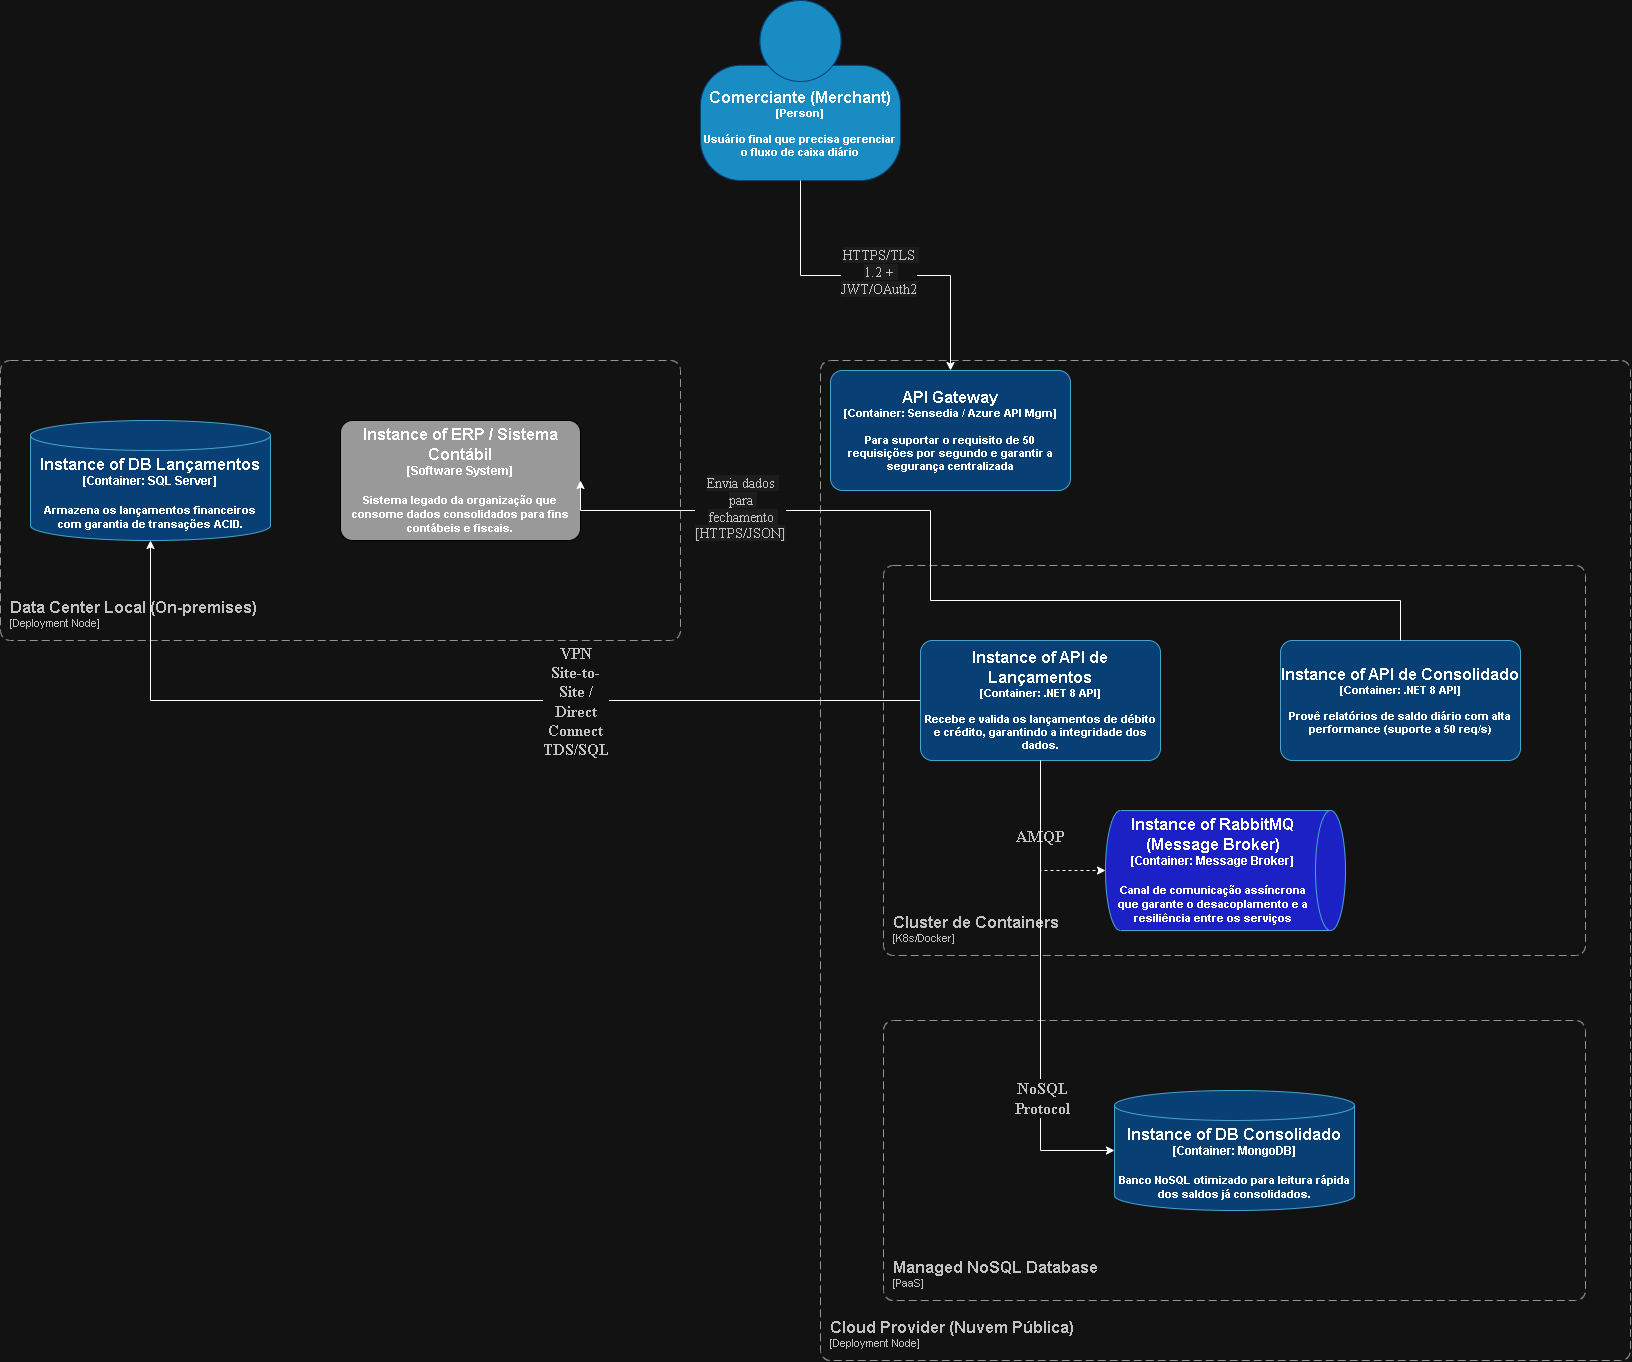

The diagram above was exported from draw.io. Its source (the exported page's mxGraphModel, read from the mxfile embedded in the PNG):
<mxGraphModel dx="1830" dy="462" grid="1" gridSize="10" guides="1" tooltips="1" connect="1" arrows="1" fold="1" page="1" pageScale="1" pageWidth="827" pageHeight="1169" math="0" shadow="0">
  <root>
    <mxCell id="0" />
    <mxCell id="1" parent="0" />
    <object placeholders="1" c4Name="Cloud Provider (Nuvem Pública)" c4Type="ContainerScopeBoundary" c4Application="Deployment Node" label="&lt;font style=&quot;font-size: 16px&quot;&gt;&lt;b&gt;&lt;div style=&quot;text-align: left&quot;&gt;%c4Name%&lt;/div&gt;&lt;/b&gt;&lt;/font&gt;&lt;div style=&quot;text-align: left&quot;&gt;[%c4Application%]&lt;/div&gt;" id="VPmsQweD9X0qMKZ9_QCP-1">
      <mxCell parent="1" style="rounded=1;fontSize=11;whiteSpace=wrap;html=1;dashed=1;arcSize=20;fillColor=none;strokeColor=#666666;fontColor=#333333;labelBackgroundColor=none;align=left;verticalAlign=bottom;labelBorderColor=none;spacingTop=0;spacing=10;dashPattern=8 4;metaEdit=1;rotatable=0;perimeter=rectanglePerimeter;noLabel=0;labelPadding=0;allowArrows=0;connectable=0;expand=0;recursiveResize=0;editable=1;pointerEvents=0;absoluteArcSize=1;points=[[0.25,0,0],[0.5,0,0],[0.75,0,0],[1,0.25,0],[1,0.5,0],[1,0.75,0],[0.75,1,0],[0.5,1,0],[0.25,1,0],[0,0.75,0],[0,0.5,0],[0,0.25,0]];" vertex="1">
        <mxGeometry height="1000" width="810" y="380" as="geometry" />
      </mxCell>
    </object>
    <object placeholders="1" c4Name="Data Center Local (On-premises)" c4Type="SystemScopeBoundary" c4Application="Deployment Node" label="&lt;font style=&quot;font-size: 16px&quot;&gt;&lt;b&gt;&lt;div style=&quot;text-align: left&quot;&gt;%c4Name%&lt;/div&gt;&lt;/b&gt;&lt;/font&gt;&lt;div style=&quot;text-align: left&quot;&gt;[%c4Application%]&lt;/div&gt;" id="VPmsQweD9X0qMKZ9_QCP-2">
      <mxCell parent="1" style="rounded=1;fontSize=11;whiteSpace=wrap;html=1;dashed=1;arcSize=20;fillColor=none;strokeColor=#666666;fontColor=#333333;labelBackgroundColor=none;align=left;verticalAlign=bottom;labelBorderColor=none;spacingTop=0;spacing=10;dashPattern=8 4;metaEdit=1;rotatable=0;perimeter=rectanglePerimeter;noLabel=0;labelPadding=0;allowArrows=0;connectable=0;expand=0;recursiveResize=0;editable=1;pointerEvents=0;absoluteArcSize=1;points=[[0.25,0,0],[0.5,0,0],[0.75,0,0],[1,0.25,0],[1,0.5,0],[1,0.75,0],[0.75,1,0],[0.5,1,0],[0.25,1,0],[0,0.75,0],[0,0.5,0],[0,0.25,0]];" vertex="1">
        <mxGeometry height="280" width="680" x="-820" y="380" as="geometry" />
      </mxCell>
    </object>
    <object placeholders="1" c4Name="Instance of DB Lançamentos" c4Type="Container" c4Technology="SQL Server" c4Description="Armazena os lançamentos financeiros com garantia de transações ACID." label="&lt;font style=&quot;font-size: 16px&quot;&gt;&lt;span&gt;%c4Name%&lt;/span&gt;&lt;/font&gt;&lt;div&gt;[%c4Type%:&amp;nbsp;%c4Technology%]&lt;/div&gt;&lt;br&gt;&lt;div&gt;&lt;font style=&quot;font-size: 11px&quot;&gt;&lt;font&gt;%c4Description%&lt;/font&gt;&lt;/font&gt;&lt;/div&gt;" id="eb1T4sROkFT7ogedVKiW-1">
      <mxCell parent="1" style="shape=cylinder3;size=15;whiteSpace=wrap;html=1;boundedLbl=1;rounded=0;labelBackgroundColor=none;fillColor=light-dark(#083F75,#083F75);fontSize=12;fontColor=light-dark(#FFFFFF,#FFFFFF);align=center;strokeColor=#0E7DAD;metaEdit=1;points=[[0.5,0,0],[1,0.25,0],[1,0.5,0],[1,0.75,0],[0.5,1,0],[0,0.75,0],[0,0.5,0],[0,0.25,0]];resizable=0;fontStyle=1" vertex="1">
        <mxGeometry height="120" width="240" x="-790" y="440" as="geometry" />
      </mxCell>
    </object>
    <object placeholders="1" c4Name="API Gateway" c4Type="Container" c4Technology="Sensedia / Azure API Mgm" c4Description="Para suportar o requisito de 50 requisições por segundo e garantir a segurança centralizada" label="&lt;font style=&quot;font-size: 16px&quot;&gt;&lt;span&gt;%c4Name%&lt;/span&gt;&lt;/font&gt;&lt;div&gt;[%c4Type%: %c4Technology%]&lt;/div&gt;&lt;br&gt;&lt;div&gt;&lt;font style=&quot;font-size: 11px&quot;&gt;&lt;font&gt;%c4Description%&lt;/font&gt;&lt;/font&gt;&lt;/div&gt;" id="L9auRckqY5i9NL1kHUT9-1">
      <mxCell parent="1" style="rounded=1;whiteSpace=wrap;html=1;fontSize=11;labelBackgroundColor=none;fillColor=light-dark(#23A2D9,#083F75);fontColor=light-dark(#FFFFFF,#FFFFFF);align=center;arcSize=10;strokeColor=#0E7DAD;metaEdit=1;resizable=0;points=[[0.25,0,0],[0.5,0,0],[0.75,0,0],[1,0.25,0],[1,0.5,0],[1,0.75,0],[0.75,1,0],[0.5,1,0],[0.25,1,0],[0,0.75,0],[0,0.5,0],[0,0.25,0]];fontStyle=1" vertex="1">
        <mxGeometry height="120" width="240" x="10" y="390" as="geometry" />
      </mxCell>
    </object>
    <object placeholders="1" c4Name="Cluster de Containers " c4Type="ContainerScopeBoundary" c4Application="K8s/Docker" label="&lt;font style=&quot;font-size: 16px&quot;&gt;&lt;b&gt;&lt;div style=&quot;text-align: left&quot;&gt;%c4Name%&lt;/div&gt;&lt;/b&gt;&lt;/font&gt;&lt;div style=&quot;text-align: left&quot;&gt;[%c4Application%]&lt;/div&gt;" id="L9auRckqY5i9NL1kHUT9-2">
      <mxCell parent="1" style="rounded=1;fontSize=11;whiteSpace=wrap;html=1;dashed=1;arcSize=20;fillColor=none;strokeColor=#666666;fontColor=#333333;labelBackgroundColor=none;align=left;verticalAlign=bottom;labelBorderColor=none;spacingTop=0;spacing=10;dashPattern=8 4;metaEdit=1;rotatable=0;perimeter=rectanglePerimeter;noLabel=0;labelPadding=0;allowArrows=0;connectable=0;expand=0;recursiveResize=0;editable=1;pointerEvents=0;absoluteArcSize=1;points=[[0.25,0,0],[0.5,0,0],[0.75,0,0],[1,0.25,0],[1,0.5,0],[1,0.75,0],[0.75,1,0],[0.5,1,0],[0.25,1,0],[0,0.75,0],[0,0.5,0],[0,0.25,0]];" vertex="1">
        <mxGeometry height="390" width="702" x="63" y="585" as="geometry" />
      </mxCell>
    </object>
    <mxCell id="Pss6iBHJQkNqDi7YVqED-3" edge="1" parent="1" source="8t_efYhQb74KeCA8AQ_4-1" style="edgeStyle=orthogonalEdgeStyle;rounded=0;orthogonalLoop=1;jettySize=auto;html=1;" target="eb1T4sROkFT7ogedVKiW-1">
      <mxGeometry relative="1" as="geometry" />
    </mxCell>
    <mxCell id="Pss6iBHJQkNqDi7YVqED-4" connectable="0" parent="Pss6iBHJQkNqDi7YVqED-3" style="edgeLabel;html=1;align=center;verticalAlign=middle;resizable=0;points=[];" value="&lt;b class=&quot;ng-star-inserted&quot; style=&quot;color: rgb(48, 48, 48); font-family: &amp;quot;Google Sans Text&amp;quot;; font-size: 16px; text-align: start; white-space: pre-wrap; background-color: rgb(255, 255, 255);&quot;&gt;VPN Site-to-Site / Direct Connect&lt;/b&gt;&lt;div&gt;&lt;b class=&quot;ng-star-inserted&quot; style=&quot;color: rgb(48, 48, 48); font-family: &amp;quot;Google Sans Text&amp;quot;; font-size: 16px; text-align: start; white-space: pre-wrap; background-color: rgb(255, 255, 255);&quot;&gt;&lt;b class=&quot;ng-star-inserted&quot;&gt;TDS/SQL&lt;/b&gt;&lt;/b&gt;&lt;/div&gt;" vertex="1">
      <mxGeometry relative="1" x="-0.0266" y="-1" as="geometry">
        <mxPoint x="107" y="1" as="offset" />
      </mxGeometry>
    </mxCell>
    <object placeholders="1" c4Name="Instance of API de Lançamentos" c4Type="Container" c4Technology=".NET 8 API" c4Description="Recebe e valida os lançamentos de débito e crédito, garantindo a integridade dos dados." label="&lt;font style=&quot;font-size: 16px&quot;&gt;&lt;span&gt;%c4Name%&lt;/span&gt;&lt;/font&gt;&lt;div&gt;[%c4Type%: %c4Technology%]&lt;/div&gt;&lt;br&gt;&lt;div&gt;&lt;font style=&quot;font-size: 11px&quot;&gt;&lt;font&gt;%c4Description%&lt;/font&gt;&lt;/font&gt;&lt;/div&gt;" id="8t_efYhQb74KeCA8AQ_4-1">
      <mxCell parent="1" style="rounded=1;whiteSpace=wrap;html=1;fontSize=11;labelBackgroundColor=none;fillColor=light-dark(#083F75,#083F75);fontColor=light-dark(#FFFFFF,#FFFFFF);align=center;arcSize=10;strokeColor=#0E7DAD;metaEdit=1;resizable=0;points=[[0.25,0,0],[0.5,0,0],[0.75,0,0],[1,0.25,0],[1,0.5,0],[1,0.75,0],[0.75,1,0],[0.5,1,0],[0.25,1,0],[0,0.75,0],[0,0.5,0],[0,0.25,0]];fontStyle=1" vertex="1">
        <mxGeometry height="120" width="240" x="100" y="660" as="geometry" />
      </mxCell>
    </object>
    <object placeholders="1" c4Name="Instance of API de Consolidado" c4Type="Container" c4Technology=".NET 8 API" c4Description="Provê relatórios de saldo diário com alta performance (suporte a 50 req/s)" label="&lt;font style=&quot;font-size: 16px&quot;&gt;&lt;span&gt;%c4Name%&lt;/span&gt;&lt;/font&gt;&lt;div&gt;[%c4Type%: %c4Technology%]&lt;/div&gt;&lt;br&gt;&lt;div&gt;&lt;font style=&quot;font-size: 11px&quot;&gt;&lt;font&gt;%c4Description%&lt;/font&gt;&lt;/font&gt;&lt;/div&gt;" id="8t_efYhQb74KeCA8AQ_4-2">
      <mxCell parent="1" style="rounded=1;whiteSpace=wrap;html=1;fontSize=11;labelBackgroundColor=none;fillColor=light-dark(#083F75,#083F75);fontColor=light-dark(#FFFFFF,#FFFFFF);align=center;arcSize=10;strokeColor=#0E7DAD;metaEdit=1;resizable=0;points=[[0.25,0,0],[0.5,0,0],[0.75,0,0],[1,0.25,0],[1,0.5,0],[1,0.75,0],[0.75,1,0],[0.5,1,0],[0.25,1,0],[0,0.75,0],[0,0.5,0],[0,0.25,0]];fontStyle=1" vertex="1">
        <mxGeometry height="120" width="240" x="460" y="660" as="geometry" />
      </mxCell>
    </object>
    <object placeholders="1" c4Name="Instance of RabbitMQ (Message Broker)" c4Type="Container" c4Technology="Message Broker" c4Description="Canal de comunicação assíncrona que garante o desacoplamento e a resiliência entre os serviços" label="&lt;font style=&quot;font-size: 16px&quot;&gt;&lt;span&gt;%c4Name%&lt;/span&gt;&lt;/font&gt;&lt;div&gt;[%c4Type%:&amp;nbsp;%c4Technology%]&lt;/div&gt;&lt;br&gt;&lt;div&gt;&lt;font style=&quot;font-size: 11px&quot;&gt;&lt;font&gt;%c4Description%&lt;/font&gt;&lt;/font&gt;&lt;/div&gt;" id="8t_efYhQb74KeCA8AQ_4-3">
      <mxCell parent="1" style="shape=cylinder3;size=15;direction=south;whiteSpace=wrap;html=1;boundedLbl=1;rounded=0;labelBackgroundColor=none;fillColor=light-dark(#198CC4,#1B21C4);fontSize=12;fontColor=light-dark(#FFFFFF,#FFFFFF);align=center;strokeColor=#0E7DAD;metaEdit=1;points=[[0.5,0,0],[1,0.25,0],[1,0.5,0],[1,0.75,0],[0.5,1,0],[0,0.75,0],[0,0.5,0],[0,0.25,0]];resizable=0;fontStyle=1" vertex="1">
        <mxGeometry height="120" width="240" x="285" y="830" as="geometry" />
      </mxCell>
    </object>
    <object placeholders="1" c4Name="Instance of DB Consolidado" c4Type="Container" c4Technology="MongoDB" c4Description="Banco NoSQL otimizado para leitura rápida dos saldos já consolidados." label="&lt;font style=&quot;font-size: 16px&quot;&gt;&lt;span&gt;%c4Name%&lt;/span&gt;&lt;/font&gt;&lt;div&gt;[%c4Type%:&amp;nbsp;%c4Technology%]&lt;/div&gt;&lt;br&gt;&lt;div&gt;&lt;font style=&quot;font-size: 11px&quot;&gt;&lt;font&gt;%c4Description%&lt;/font&gt;&lt;/font&gt;&lt;/div&gt;" id="Pss6iBHJQkNqDi7YVqED-1">
      <mxCell parent="1" style="shape=cylinder3;size=15;whiteSpace=wrap;html=1;boundedLbl=1;rounded=0;labelBackgroundColor=none;fillColor=light-dark(#083F75,#083F75);fontSize=12;fontColor=light-dark(#FFFFFF,#FFFFFF);align=center;strokeColor=#0E7DAD;metaEdit=1;points=[[0.5,0,0],[1,0.25,0],[1,0.5,0],[1,0.75,0],[0.5,1,0],[0,0.75,0],[0,0.5,0],[0,0.25,0]];resizable=0;fontStyle=1" vertex="1">
        <mxGeometry height="120" width="240" x="294" y="1110" as="geometry" />
      </mxCell>
    </object>
    <object placeholders="1" c4Name="Managed NoSQL Database" c4Type="ContainerScopeBoundary" c4Application="PaaS" label="&lt;font style=&quot;font-size: 16px&quot;&gt;&lt;b&gt;&lt;div style=&quot;text-align: left&quot;&gt;%c4Name%&lt;/div&gt;&lt;/b&gt;&lt;/font&gt;&lt;div style=&quot;text-align: left&quot;&gt;[%c4Application%]&lt;/div&gt;" id="Pss6iBHJQkNqDi7YVqED-2">
      <mxCell parent="1" style="rounded=1;fontSize=11;whiteSpace=wrap;html=1;dashed=1;arcSize=20;fillColor=none;strokeColor=#666666;fontColor=#333333;labelBackgroundColor=none;align=left;verticalAlign=bottom;labelBorderColor=none;spacingTop=0;spacing=10;dashPattern=8 4;metaEdit=1;rotatable=0;perimeter=rectanglePerimeter;noLabel=0;labelPadding=0;allowArrows=0;connectable=0;expand=0;recursiveResize=0;editable=1;pointerEvents=0;absoluteArcSize=1;points=[[0.25,0,0],[0.5,0,0],[0.75,0,0],[1,0.25,0],[1,0.5,0],[1,0.75,0],[0.75,1,0],[0.5,1,0],[0.25,1,0],[0,0.75,0],[0,0.5,0],[0,0.25,0]];" vertex="1">
        <mxGeometry height="280" width="702" x="63" y="1040" as="geometry" />
      </mxCell>
    </object>
    <object placeholders="1" c4Name="Comerciante (Merchant)" c4Type="Person" c4Description="Usuário final que precisa gerenciar o fluxo de caixa diário&#10;" label="&lt;font style=&quot;font-size: 16px&quot;&gt;&lt;span&gt;%c4Name%&lt;/span&gt;&lt;/font&gt;&lt;div&gt;[%c4Type%]&lt;/div&gt;&lt;br&gt;&lt;div&gt;&lt;font style=&quot;font-size: 11px&quot;&gt;&lt;font&gt;%c4Description%&lt;/font&gt;&lt;/font&gt;&lt;/div&gt;" id="zoXXdyEvxZOzkIKi3DAB-1">
      <mxCell parent="1" style="html=1;fontSize=11;dashed=0;whiteSpace=wrap;fillColor=light-dark(#198CC4,#198CC4);strokeColor=light-dark(#06315C,#083F75);fontColor=light-dark(#000000,#FFFFFF);shape=mxgraph.c4.person2;align=center;metaEdit=1;points=[[0.5,0,0],[1,0.5,0],[1,0.75,0],[0.75,1,0],[0.5,1,0],[0.25,1,0],[0,0.75,0],[0,0.5,0]];resizable=0;labelBackgroundColor=none;fontStyle=1" vertex="1">
        <mxGeometry height="180" width="200" x="-120" y="20" as="geometry" />
      </mxCell>
    </object>
    <mxCell id="zoXXdyEvxZOzkIKi3DAB-2" edge="1" parent="1" source="zoXXdyEvxZOzkIKi3DAB-1" style="edgeStyle=orthogonalEdgeStyle;rounded=0;orthogonalLoop=1;jettySize=auto;html=1;entryX=0.5;entryY=0;entryDx=0;entryDy=0;entryPerimeter=0;" target="L9auRckqY5i9NL1kHUT9-1">
      <mxGeometry relative="1" as="geometry" />
    </mxCell>
    <mxCell id="zoXXdyEvxZOzkIKi3DAB-3" connectable="0" parent="zoXXdyEvxZOzkIKi3DAB-2" style="edgeLabel;html=1;align=center;verticalAlign=middle;resizable=0;points=[];" value="&lt;span style=&quot;color: rgb(48, 48, 48); font-family: &amp;quot;Google Sans Code&amp;quot;; font-size: 14px; text-align: start; white-space: pre-wrap; background-color: rgb(242, 242, 242);&quot;&gt;HTTPS/TLS 1.2 + JWT/OAuth2&lt;/span&gt;" vertex="1">
      <mxGeometry relative="1" x="0.0042" y="4" as="geometry">
        <mxPoint x="1" as="offset" />
      </mxGeometry>
    </mxCell>
    <mxCell id="XnA65wQZEcSuMaJeWc-Q-1" edge="1" parent="1" source="8t_efYhQb74KeCA8AQ_4-1" style="edgeStyle=orthogonalEdgeStyle;rounded=0;orthogonalLoop=1;jettySize=auto;html=1;entryX=0.5;entryY=1;entryDx=0;entryDy=0;entryPerimeter=0;dashed=1;" target="8t_efYhQb74KeCA8AQ_4-3">
      <mxGeometry relative="1" as="geometry" />
    </mxCell>
    <mxCell id="XnA65wQZEcSuMaJeWc-Q-2" connectable="0" parent="XnA65wQZEcSuMaJeWc-Q-1" style="edgeLabel;html=1;align=center;verticalAlign=middle;resizable=0;points=[];" value="&lt;b class=&quot;ng-star-inserted&quot; style=&quot;color: rgb(48, 48, 48); font-family: &amp;quot;Google Sans Text&amp;quot;; font-size: 16px; text-align: start; white-space: pre-wrap; background-color: rgb(255, 255, 255);&quot;&gt;AMQP&lt;/b&gt;&lt;span class=&quot;ng-star-inserted&quot; style=&quot;color: rgb(48, 48, 48); font-family: &amp;quot;Google Sans Text&amp;quot;; font-size: 16px; text-align: start; white-space: pre-wrap; background-color: rgb(255, 255, 255);&quot;&gt; &lt;/span&gt;" vertex="1">
      <mxGeometry relative="1" x="-0.1446" y="-2" as="geometry">
        <mxPoint as="offset" />
      </mxGeometry>
    </mxCell>
    <mxCell id="PQ_6FPuYXGXWEsGyQb5M-2" edge="1" parent="1" source="8t_efYhQb74KeCA8AQ_4-1" style="edgeStyle=orthogonalEdgeStyle;rounded=0;orthogonalLoop=1;jettySize=auto;html=1;entryX=0;entryY=0.5;entryDx=0;entryDy=0;entryPerimeter=0;" target="Pss6iBHJQkNqDi7YVqED-1">
      <mxGeometry relative="1" as="geometry" />
    </mxCell>
    <mxCell id="PQ_6FPuYXGXWEsGyQb5M-3" connectable="0" parent="PQ_6FPuYXGXWEsGyQb5M-2" style="edgeLabel;html=1;align=center;verticalAlign=middle;resizable=0;points=[];" value="&lt;b class=&quot;ng-star-inserted&quot; style=&quot;color: rgb(48, 48, 48); font-family: &amp;quot;Google Sans Text&amp;quot;; font-size: 16px; text-align: start; white-space: pre-wrap; background-color: rgb(255, 255, 255);&quot;&gt;NoSQL Protocol&lt;/b&gt;&lt;span class=&quot;ng-star-inserted&quot; style=&quot;color: rgb(48, 48, 48); font-family: &amp;quot;Google Sans Text&amp;quot;; font-size: 16px; text-align: start; white-space: pre-wrap; background-color: rgb(255, 255, 255);&quot;&gt; &lt;/span&gt;" vertex="1">
      <mxGeometry relative="1" x="0.4535" y="1" as="geometry">
        <mxPoint as="offset" />
      </mxGeometry>
    </mxCell>
    <object placeholders="1" c4Name="Instance of ERP / Sistema Contábil" c4Type="Software System" c4Description="Sistema legado da organização que consome dados consolidados para fins contábeis e fiscais." label="&lt;font style=&quot;font-size: 16px&quot;&gt;&lt;span&gt;%c4Name%&lt;/span&gt;&lt;/font&gt;&lt;div&gt;[%c4Type%]&lt;/div&gt;&lt;br&gt;&lt;div&gt;&lt;font style=&quot;font-size: 11px&quot;&gt;&lt;font&gt;%c4Description%&lt;/font&gt;&lt;/font&gt;&lt;/div&gt;" id="2X6Vd32t_-tInFcZmf0C-1">
      <mxCell parent="1" style="rounded=1;whiteSpace=wrap;html=1;labelBackgroundColor=none;fillColor=light-dark(#999999,#999999);fontColor=light-dark(#FFFFFF,#FFFFFF);align=center;arcSize=10;strokeColor=light-dark(#0D5091,#000000);metaEdit=1;resizable=0;points=[[0.25,0,0],[0.5,0,0],[0.75,0,0],[1,0.25,0],[1,0.5,0],[1,0.75,0],[0.75,1,0],[0.5,1,0],[0.25,1,0],[0,0.75,0],[0,0.5,0],[0,0.25,0]];fontStyle=1" vertex="1">
        <mxGeometry height="120" width="240" x="-480" y="440" as="geometry" />
      </mxCell>
    </object>
    <mxCell id="2X6Vd32t_-tInFcZmf0C-2" edge="1" parent="1" source="8t_efYhQb74KeCA8AQ_4-2" style="edgeStyle=orthogonalEdgeStyle;rounded=0;orthogonalLoop=1;jettySize=auto;html=1;entryX=1;entryY=0.5;entryDx=0;entryDy=0;entryPerimeter=0;" target="2X6Vd32t_-tInFcZmf0C-1">
      <mxGeometry relative="1" as="geometry">
        <Array as="points">
          <mxPoint x="580" y="620" />
          <mxPoint x="110" y="620" />
          <mxPoint x="110" y="530" />
          <mxPoint x="-240" y="530" />
        </Array>
      </mxGeometry>
    </mxCell>
    <mxCell id="2X6Vd32t_-tInFcZmf0C-3" connectable="0" parent="2X6Vd32t_-tInFcZmf0C-2" style="edgeLabel;html=1;align=center;verticalAlign=middle;resizable=0;points=[];" value="&lt;span style=&quot;color: rgb(48, 48, 48); font-family: &amp;quot;Google Sans Code&amp;quot;; font-size: 14px; text-align: start; white-space: pre-wrap; background-color: rgb(242, 242, 242);&quot;&gt;Envia dados para fechamento [HTTPS/JSON]&lt;/span&gt;" vertex="1">
      <mxGeometry relative="1" x="0.6152" y="-3" as="geometry">
        <mxPoint as="offset" />
      </mxGeometry>
    </mxCell>
  </root>
</mxGraphModel>